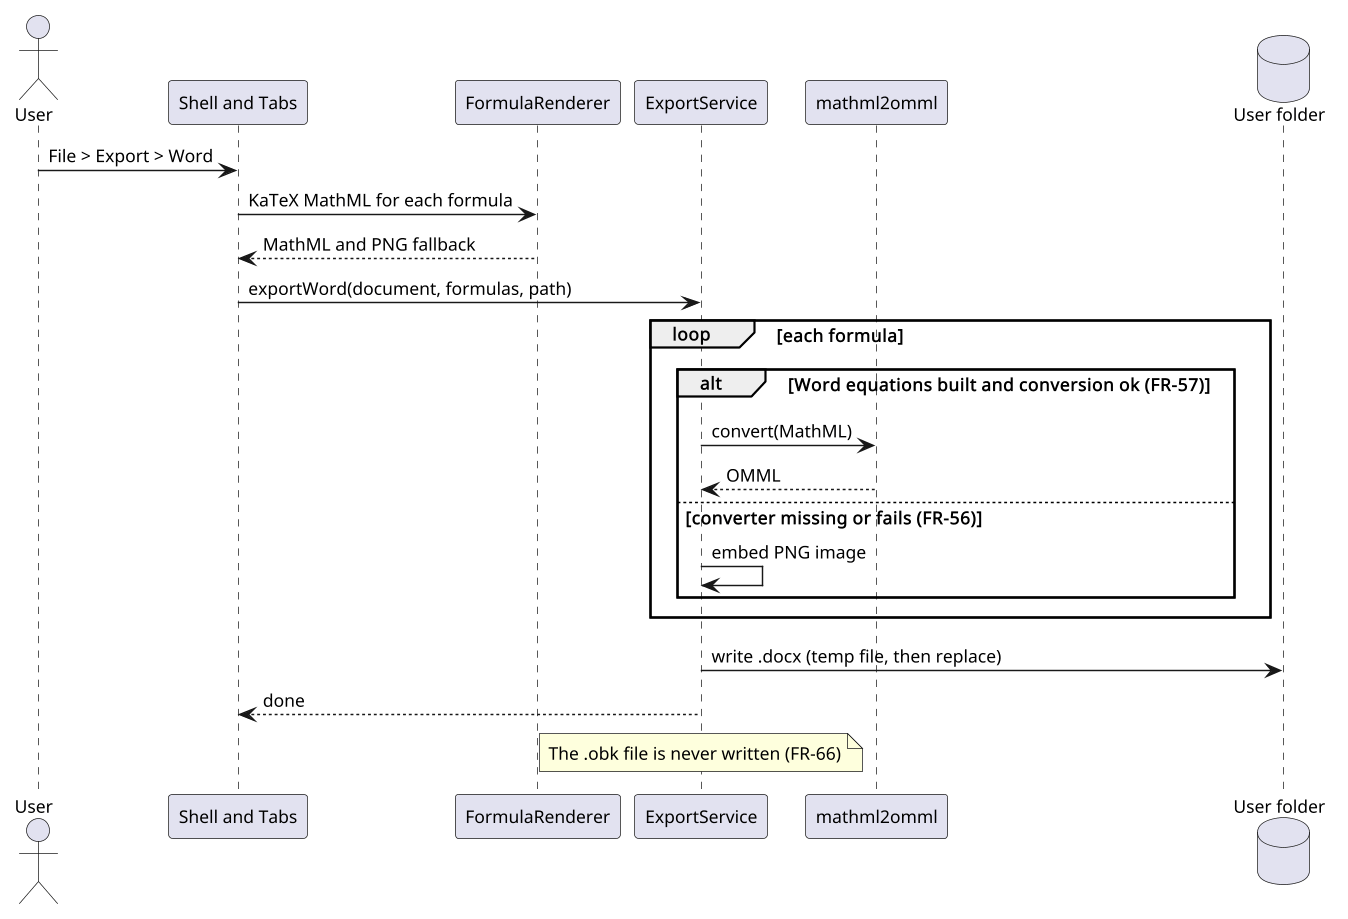

The diagram above was rendered by PlantUML. Its source (embedded in the PNG):
@startuml obelisk_sequence_export_word
skinparam shadowing false
skinparam defaultFontName Arial
skinparam defaultFontSize 12
skinparam dpi 140
actor User
participant "Shell and Tabs" as Shell
participant "FormulaRenderer" as Formula
participant "ExportService" as Exp
participant "mathml2omml" as M2O
database "User folder" as Disk
User -> Shell : File > Export > Word
Shell -> Formula : KaTeX MathML for each formula
Formula --> Shell : MathML and PNG fallback
Shell -> Exp : exportWord(document, formulas, path)
loop each formula
  alt Word equations built and conversion ok (FR-57)
    Exp -> M2O : convert(MathML)
    M2O --> Exp : OMML
  else converter missing or fails (FR-56)
    Exp -> Exp : embed PNG image
  end
end
Exp -> Disk : write .docx (temp file, then replace)
Exp --> Shell : done
note over Exp : The .obk file is never written (FR-66)
@enduml